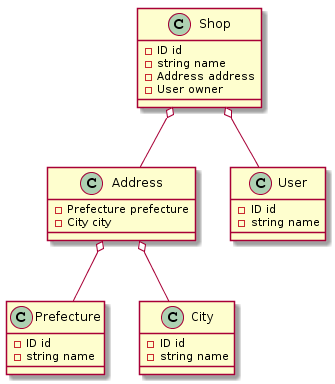

The diagram above was rendered by PlantUML. Its source (embedded in the PNG):
@startuml
class Shop {
  - ID id
  - string name
  - Address address
  - User owner
}
class Address {
  - Prefecture prefecture
  - City city
}
class Prefecture {
  - ID id
  - string name
}
class City {
  - ID id
  - string name
}
class User {
  - ID id
  - string name
}

Shop o-- Address
Shop o-- User
Address o-- Prefecture
Address o-- City
@enduml